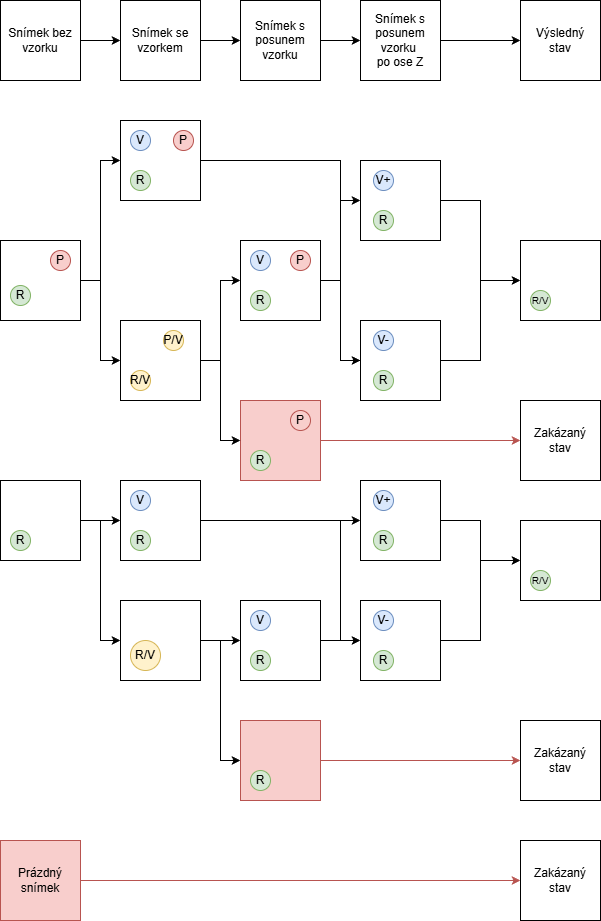

The diagram above was exported from draw.io. Its source (the exported page's mxGraphModel, read from the mxfile embedded in the PNG):
<mxGraphModel dx="1426" dy="751" grid="1" gridSize="10" guides="1" tooltips="1" connect="1" arrows="1" fold="1" page="1" pageScale="1" pageWidth="827" pageHeight="1169" math="0" shadow="0">
  <root>
    <mxCell id="0" />
    <mxCell id="1" parent="0" />
    <mxCell id="ArXqW9l-VxDtj_UjI5JD-1" edge="1" parent="1" source="ArXqW9l-VxDtj_UjI5JD-2" style="edgeStyle=orthogonalEdgeStyle;rounded=0;orthogonalLoop=1;jettySize=auto;html=1;exitX=1;exitY=0.5;exitDx=0;exitDy=0;entryX=0;entryY=0.5;entryDx=0;entryDy=0;fillColor=#f8cecc;strokeColor=#b85450;" target="ArXqW9l-VxDtj_UjI5JD-72">
      <mxGeometry relative="1" as="geometry" />
    </mxCell>
    <mxCell id="ArXqW9l-VxDtj_UjI5JD-2" parent="1" style="rounded=0;whiteSpace=wrap;html=1;fillColor=#f8cecc;strokeColor=#b85450;" value="" vertex="1">
      <mxGeometry height="80" width="80" x="480" y="680" as="geometry" />
    </mxCell>
    <mxCell id="FZrWtT4NoHat24zGKIjd-15" edge="1" parent="1" source="ArXqW9l-VxDtj_UjI5JD-8" style="edgeStyle=orthogonalEdgeStyle;rounded=0;orthogonalLoop=1;jettySize=auto;html=1;entryX=0;entryY=0.5;entryDx=0;entryDy=0;" target="ArXqW9l-VxDtj_UjI5JD-75">
      <mxGeometry relative="1" as="geometry">
        <Array as="points">
          <mxPoint x="580" y="440" />
          <mxPoint x="580" y="640" />
        </Array>
      </mxGeometry>
    </mxCell>
    <mxCell id="ArXqW9l-VxDtj_UjI5JD-8" parent="1" style="rounded=0;whiteSpace=wrap;html=1;" value="" vertex="1">
      <mxGeometry height="80" width="80" x="360" y="400" as="geometry" />
    </mxCell>
    <mxCell id="FZrWtT4NoHat24zGKIjd-19" edge="1" parent="1" source="ArXqW9l-VxDtj_UjI5JD-17" style="edgeStyle=orthogonalEdgeStyle;rounded=0;orthogonalLoop=1;jettySize=auto;html=1;exitX=1;exitY=0.5;exitDx=0;exitDy=0;entryX=0;entryY=0.5;entryDx=0;entryDy=0;" target="ArXqW9l-VxDtj_UjI5JD-23">
      <mxGeometry relative="1" as="geometry" />
    </mxCell>
    <mxCell id="FZrWtT4NoHat24zGKIjd-20" edge="1" parent="1" source="ArXqW9l-VxDtj_UjI5JD-17" style="edgeStyle=orthogonalEdgeStyle;rounded=0;orthogonalLoop=1;jettySize=auto;html=1;exitX=1;exitY=0.5;exitDx=0;exitDy=0;entryX=0;entryY=0.5;entryDx=0;entryDy=0;" target="ArXqW9l-VxDtj_UjI5JD-2">
      <mxGeometry relative="1" as="geometry" />
    </mxCell>
    <mxCell id="ArXqW9l-VxDtj_UjI5JD-17" parent="1" style="rounded=0;whiteSpace=wrap;html=1;" value="" vertex="1">
      <mxGeometry height="80" width="80" x="360" y="600" as="geometry" />
    </mxCell>
    <mxCell id="ArXqW9l-VxDtj_UjI5JD-20" parent="1" style="rounded=0;whiteSpace=wrap;html=1;" value="" vertex="1">
      <mxGeometry height="80" width="80" x="760" y="520" as="geometry" />
    </mxCell>
    <mxCell id="ArXqW9l-VxDtj_UjI5JD-21" edge="1" parent="1" source="ArXqW9l-VxDtj_UjI5JD-75" style="edgeStyle=orthogonalEdgeStyle;rounded=0;orthogonalLoop=1;jettySize=auto;html=1;entryX=0;entryY=0.5;entryDx=0;entryDy=0;exitX=0;exitY=0.5;exitDx=0;exitDy=0;" target="ArXqW9l-VxDtj_UjI5JD-77">
      <mxGeometry relative="1" as="geometry">
        <mxPoint x="580" y="560" as="targetPoint" />
      </mxGeometry>
    </mxCell>
    <mxCell id="ArXqW9l-VxDtj_UjI5JD-22" edge="1" parent="1" source="ArXqW9l-VxDtj_UjI5JD-23" style="edgeStyle=orthogonalEdgeStyle;rounded=0;orthogonalLoop=1;jettySize=auto;html=1;entryX=0;entryY=0.5;entryDx=0;entryDy=0;" target="ArXqW9l-VxDtj_UjI5JD-75">
      <mxGeometry relative="1" as="geometry" />
    </mxCell>
    <mxCell id="ArXqW9l-VxDtj_UjI5JD-23" parent="1" style="rounded=0;whiteSpace=wrap;html=1;" value="" vertex="1">
      <mxGeometry height="80" width="80" x="480" y="520" as="geometry" />
    </mxCell>
    <mxCell id="FZrWtT4NoHat24zGKIjd-16" edge="1" parent="1" source="ArXqW9l-VxDtj_UjI5JD-30" style="edgeStyle=orthogonalEdgeStyle;rounded=0;orthogonalLoop=1;jettySize=auto;html=1;entryX=0;entryY=0.5;entryDx=0;entryDy=0;" target="ArXqW9l-VxDtj_UjI5JD-8">
      <mxGeometry relative="1" as="geometry" />
    </mxCell>
    <mxCell id="FZrWtT4NoHat24zGKIjd-17" edge="1" parent="1" source="ArXqW9l-VxDtj_UjI5JD-30" style="edgeStyle=orthogonalEdgeStyle;rounded=0;orthogonalLoop=1;jettySize=auto;html=1;exitX=1;exitY=0.5;exitDx=0;exitDy=0;entryX=0;entryY=0.5;entryDx=0;entryDy=0;" target="ArXqW9l-VxDtj_UjI5JD-17">
      <mxGeometry relative="1" as="geometry" />
    </mxCell>
    <mxCell id="ArXqW9l-VxDtj_UjI5JD-30" parent="1" style="rounded=0;whiteSpace=wrap;html=1;" value="" vertex="1">
      <mxGeometry height="80" width="80" x="240" y="520" as="geometry" />
    </mxCell>
    <mxCell id="ArXqW9l-VxDtj_UjI5JD-31" parent="1" style="ellipse;whiteSpace=wrap;html=1;aspect=fixed;fillColor=#f8cecc;strokeColor=#b85450;" value="P" vertex="1">
      <mxGeometry height="20" width="20" x="290" y="530" as="geometry" />
    </mxCell>
    <mxCell id="ArXqW9l-VxDtj_UjI5JD-32" parent="1" style="ellipse;whiteSpace=wrap;html=1;aspect=fixed;fillColor=#d5e8d4;strokeColor=#82b366;" value="R" vertex="1">
      <mxGeometry height="20" width="20" x="250" y="565" as="geometry" />
    </mxCell>
    <mxCell id="ArXqW9l-VxDtj_UjI5JD-33" parent="1" style="ellipse;whiteSpace=wrap;html=1;aspect=fixed;fillColor=#dae8fc;strokeColor=#6c8ebf;" value="V" vertex="1">
      <mxGeometry height="20" width="20" x="370" y="410" as="geometry" />
    </mxCell>
    <mxCell id="ArXqW9l-VxDtj_UjI5JD-38" parent="1" style="ellipse;whiteSpace=wrap;html=1;aspect=fixed;fillColor=#fff2cc;strokeColor=#d6b656;" value="R/V" vertex="1">
      <mxGeometry height="20" width="20" x="370" y="650" as="geometry" />
    </mxCell>
    <mxCell id="ArXqW9l-VxDtj_UjI5JD-40" parent="1" style="ellipse;whiteSpace=wrap;html=1;aspect=fixed;fillColor=#d5e8d4;strokeColor=#82b366;" value="&lt;font style=&quot;font-size: 10px;&quot;&gt;R/V&lt;/font&gt;" vertex="1">
      <mxGeometry height="20" width="20" x="770" y="570" as="geometry" />
    </mxCell>
    <mxCell id="ArXqW9l-VxDtj_UjI5JD-46" parent="1" style="ellipse;whiteSpace=wrap;html=1;aspect=fixed;fillColor=#d5e8d4;strokeColor=#82b366;" value="R" vertex="1">
      <mxGeometry height="20" width="20" x="490" y="570" as="geometry" />
    </mxCell>
    <mxCell id="ArXqW9l-VxDtj_UjI5JD-47" parent="1" style="ellipse;whiteSpace=wrap;html=1;aspect=fixed;fillColor=#dae8fc;strokeColor=#6c8ebf;" value="V" vertex="1">
      <mxGeometry height="20" width="20" x="490" y="530" as="geometry" />
    </mxCell>
    <mxCell id="ArXqW9l-VxDtj_UjI5JD-48" edge="1" parent="1" source="ArXqW9l-VxDtj_UjI5JD-49" style="edgeStyle=orthogonalEdgeStyle;rounded=0;orthogonalLoop=1;jettySize=auto;html=1;entryX=0;entryY=0.5;entryDx=0;entryDy=0;fillColor=#f8cecc;strokeColor=#b85450;" target="ArXqW9l-VxDtj_UjI5JD-112">
      <mxGeometry relative="1" as="geometry" />
    </mxCell>
    <mxCell id="ArXqW9l-VxDtj_UjI5JD-49" parent="1" style="rounded=0;whiteSpace=wrap;html=1;fillColor=#f8cecc;strokeColor=#b85450;" value="Prázdný&lt;div&gt;snímek&lt;/div&gt;" vertex="1">
      <mxGeometry height="80" width="80" x="240" y="1120" as="geometry" />
    </mxCell>
    <mxCell id="ArXqW9l-VxDtj_UjI5JD-60" edge="1" parent="1" source="ArXqW9l-VxDtj_UjI5JD-61" style="edgeStyle=orthogonalEdgeStyle;rounded=0;orthogonalLoop=1;jettySize=auto;html=1;entryX=0;entryY=0.5;entryDx=0;entryDy=0;" target="ArXqW9l-VxDtj_UjI5JD-63">
      <mxGeometry relative="1" as="geometry" />
    </mxCell>
    <mxCell id="ArXqW9l-VxDtj_UjI5JD-61" parent="1" style="rounded=0;whiteSpace=wrap;html=1;" value="Snímek bez vzorku" vertex="1">
      <mxGeometry height="80" width="80" x="240" y="280" as="geometry" />
    </mxCell>
    <mxCell id="ArXqW9l-VxDtj_UjI5JD-62" edge="1" parent="1" source="ArXqW9l-VxDtj_UjI5JD-63" style="edgeStyle=orthogonalEdgeStyle;rounded=0;orthogonalLoop=1;jettySize=auto;html=1;entryX=0;entryY=0.5;entryDx=0;entryDy=0;" target="ArXqW9l-VxDtj_UjI5JD-65">
      <mxGeometry relative="1" as="geometry" />
    </mxCell>
    <mxCell id="ArXqW9l-VxDtj_UjI5JD-63" parent="1" style="rounded=0;whiteSpace=wrap;html=1;" value="Snímek se vzorkem" vertex="1">
      <mxGeometry height="80" width="80" x="360" y="280" as="geometry" />
    </mxCell>
    <mxCell id="ArXqW9l-VxDtj_UjI5JD-64" edge="1" parent="1" source="ArXqW9l-VxDtj_UjI5JD-65" style="edgeStyle=orthogonalEdgeStyle;rounded=0;orthogonalLoop=1;jettySize=auto;html=1;entryX=0;entryY=0.5;entryDx=0;entryDy=0;" target="ArXqW9l-VxDtj_UjI5JD-107">
      <mxGeometry relative="1" as="geometry" />
    </mxCell>
    <mxCell id="ArXqW9l-VxDtj_UjI5JD-65" parent="1" style="rounded=0;whiteSpace=wrap;html=1;" value="Snímek s posunem vzorku" vertex="1">
      <mxGeometry height="80" width="80" x="480" y="280" as="geometry" />
    </mxCell>
    <mxCell id="ArXqW9l-VxDtj_UjI5JD-66" parent="1" style="rounded=0;whiteSpace=wrap;html=1;" value="Výsledný&lt;div&gt;stav&lt;/div&gt;" vertex="1">
      <mxGeometry height="80" width="80" x="760" y="280" as="geometry" />
    </mxCell>
    <mxCell id="ArXqW9l-VxDtj_UjI5JD-68" parent="1" style="ellipse;whiteSpace=wrap;html=1;aspect=fixed;fillColor=#d5e8d4;strokeColor=#82b366;" value="R" vertex="1">
      <mxGeometry height="20" width="20" x="370" y="450" as="geometry" />
    </mxCell>
    <mxCell id="ArXqW9l-VxDtj_UjI5JD-72" parent="1" style="rounded=0;whiteSpace=wrap;html=1;" value="Zakázaný&lt;div&gt;stav&lt;/div&gt;" vertex="1">
      <mxGeometry height="80" width="80" x="760" y="680" as="geometry" />
    </mxCell>
    <mxCell id="FZrWtT4NoHat24zGKIjd-4" edge="1" parent="1" source="ArXqW9l-VxDtj_UjI5JD-75" style="edgeStyle=orthogonalEdgeStyle;rounded=0;orthogonalLoop=1;jettySize=auto;html=1;entryX=0;entryY=0.5;entryDx=0;entryDy=0;" target="ArXqW9l-VxDtj_UjI5JD-20">
      <mxGeometry relative="1" as="geometry" />
    </mxCell>
    <mxCell id="ArXqW9l-VxDtj_UjI5JD-75" parent="1" style="whiteSpace=wrap;html=1;aspect=fixed;" value="" vertex="1">
      <mxGeometry height="80" width="80" x="600" y="600" as="geometry" />
    </mxCell>
    <mxCell id="FZrWtT4NoHat24zGKIjd-5" edge="1" parent="1" source="ArXqW9l-VxDtj_UjI5JD-77" style="edgeStyle=orthogonalEdgeStyle;rounded=0;orthogonalLoop=1;jettySize=auto;html=1;exitX=1;exitY=0.5;exitDx=0;exitDy=0;">
      <mxGeometry relative="1" as="geometry">
        <Array as="points">
          <mxPoint x="720" y="480" />
          <mxPoint x="720" y="560" />
        </Array>
        <mxPoint x="760" y="560" as="targetPoint" />
      </mxGeometry>
    </mxCell>
    <mxCell id="ArXqW9l-VxDtj_UjI5JD-77" parent="1" style="whiteSpace=wrap;html=1;aspect=fixed;" value="" vertex="1">
      <mxGeometry height="80" width="80" x="600" y="440" as="geometry" />
    </mxCell>
    <mxCell id="ArXqW9l-VxDtj_UjI5JD-78" parent="1" style="ellipse;whiteSpace=wrap;html=1;aspect=fixed;fillColor=#dae8fc;strokeColor=#6c8ebf;" value="V+" vertex="1">
      <mxGeometry height="20" width="20" x="613" y="450" as="geometry" />
    </mxCell>
    <mxCell id="ArXqW9l-VxDtj_UjI5JD-79" parent="1" style="ellipse;whiteSpace=wrap;html=1;aspect=fixed;fillColor=#dae8fc;strokeColor=#6c8ebf;" value="V-" vertex="1">
      <mxGeometry height="20" width="20" x="613" y="610" as="geometry" />
    </mxCell>
    <mxCell id="ArXqW9l-VxDtj_UjI5JD-81" parent="1" style="ellipse;whiteSpace=wrap;html=1;aspect=fixed;fillColor=#d5e8d4;strokeColor=#82b366;" value="R" vertex="1">
      <mxGeometry height="20" width="20" x="613" y="490" as="geometry" />
    </mxCell>
    <mxCell id="ArXqW9l-VxDtj_UjI5JD-82" parent="1" style="ellipse;whiteSpace=wrap;html=1;aspect=fixed;fillColor=#d5e8d4;strokeColor=#82b366;" value="R" vertex="1">
      <mxGeometry height="20" width="20" x="613" y="650" as="geometry" />
    </mxCell>
    <mxCell id="FZrWtT4NoHat24zGKIjd-1" edge="1" parent="1" source="ArXqW9l-VxDtj_UjI5JD-107" style="edgeStyle=orthogonalEdgeStyle;rounded=0;orthogonalLoop=1;jettySize=auto;html=1;exitX=1;exitY=0.5;exitDx=0;exitDy=0;entryX=0;entryY=0.5;entryDx=0;entryDy=0;" target="ArXqW9l-VxDtj_UjI5JD-66">
      <mxGeometry relative="1" as="geometry" />
    </mxCell>
    <mxCell id="ArXqW9l-VxDtj_UjI5JD-107" parent="1" style="rounded=0;whiteSpace=wrap;html=1;" value="Snímek s posunem vzorku&amp;nbsp;&lt;div&gt;po ose Z&lt;/div&gt;" vertex="1">
      <mxGeometry height="80" width="80" x="600" y="280" as="geometry" />
    </mxCell>
    <mxCell id="ArXqW9l-VxDtj_UjI5JD-110" parent="1" style="ellipse;whiteSpace=wrap;html=1;aspect=fixed;fillColor=#d5e8d4;strokeColor=#82b366;" value="R" vertex="1">
      <mxGeometry height="20" width="20" x="490" y="730" as="geometry" />
    </mxCell>
    <mxCell id="ArXqW9l-VxDtj_UjI5JD-112" parent="1" style="rounded=0;whiteSpace=wrap;html=1;" value="Zakázaný&lt;div&gt;stav&lt;/div&gt;" vertex="1">
      <mxGeometry height="80" width="80" x="760" y="1120" as="geometry" />
    </mxCell>
    <mxCell id="FZrWtT4NoHat24zGKIjd-21" parent="1" style="ellipse;whiteSpace=wrap;html=1;aspect=fixed;fillColor=#fff2cc;strokeColor=#d6b656;" value="P/V" vertex="1">
      <mxGeometry height="20" width="20" x="403" y="610" as="geometry" />
    </mxCell>
    <mxCell id="FZrWtT4NoHat24zGKIjd-23" parent="1" style="ellipse;whiteSpace=wrap;html=1;aspect=fixed;fillColor=#f8cecc;strokeColor=#b85450;" value="P" vertex="1">
      <mxGeometry height="20" width="20" x="413" y="410" as="geometry" />
    </mxCell>
    <mxCell id="FZrWtT4NoHat24zGKIjd-24" parent="1" style="ellipse;whiteSpace=wrap;html=1;aspect=fixed;fillColor=#f8cecc;strokeColor=#b85450;" value="P" vertex="1">
      <mxGeometry height="20" width="20" x="530" y="690" as="geometry" />
    </mxCell>
    <mxCell id="FZrWtT4NoHat24zGKIjd-25" parent="1" style="ellipse;whiteSpace=wrap;html=1;aspect=fixed;fillColor=#f8cecc;strokeColor=#b85450;" value="P" vertex="1">
      <mxGeometry height="20" width="20" x="530" y="530" as="geometry" />
    </mxCell>
    <mxCell id="FZrWtT4NoHat24zGKIjd-26" edge="1" parent="1" source="FZrWtT4NoHat24zGKIjd-28" style="edgeStyle=orthogonalEdgeStyle;rounded=0;orthogonalLoop=1;jettySize=auto;html=1;entryX=0;entryY=0.5;entryDx=0;entryDy=0;" target="FZrWtT4NoHat24zGKIjd-31">
      <mxGeometry relative="1" as="geometry" />
    </mxCell>
    <mxCell id="FZrWtT4NoHat24zGKIjd-27" edge="1" parent="1" source="FZrWtT4NoHat24zGKIjd-28" style="edgeStyle=orthogonalEdgeStyle;rounded=0;orthogonalLoop=1;jettySize=auto;html=1;exitX=1;exitY=0.5;exitDx=0;exitDy=0;entryX=0;entryY=0.5;entryDx=0;entryDy=0;" target="FZrWtT4NoHat24zGKIjd-39">
      <mxGeometry relative="1" as="geometry" />
    </mxCell>
    <mxCell id="FZrWtT4NoHat24zGKIjd-28" parent="1" style="rounded=0;whiteSpace=wrap;html=1;" value="" vertex="1">
      <mxGeometry height="80" width="80" x="240" y="760" as="geometry" />
    </mxCell>
    <mxCell id="FZrWtT4NoHat24zGKIjd-29" edge="1" parent="1" source="FZrWtT4NoHat24zGKIjd-31" style="edgeStyle=orthogonalEdgeStyle;rounded=0;orthogonalLoop=1;jettySize=auto;html=1;entryX=0;entryY=0.5;entryDx=0;entryDy=0;" target="FZrWtT4NoHat24zGKIjd-52">
      <mxGeometry relative="1" as="geometry">
        <Array as="points">
          <mxPoint x="570" y="800" />
          <mxPoint x="570" y="800" />
        </Array>
      </mxGeometry>
    </mxCell>
    <mxCell id="FZrWtT4NoHat24zGKIjd-30" edge="1" parent="1" source="FZrWtT4NoHat24zGKIjd-31" style="edgeStyle=orthogonalEdgeStyle;rounded=0;orthogonalLoop=1;jettySize=auto;html=1;entryX=0;entryY=0.5;entryDx=0;entryDy=0;" target="FZrWtT4NoHat24zGKIjd-50">
      <mxGeometry relative="1" as="geometry">
        <Array as="points">
          <mxPoint x="580" y="800" />
          <mxPoint x="580" y="920" />
        </Array>
      </mxGeometry>
    </mxCell>
    <mxCell id="FZrWtT4NoHat24zGKIjd-31" parent="1" style="rounded=0;whiteSpace=wrap;html=1;" value="" vertex="1">
      <mxGeometry height="80" width="80" x="360" y="760" as="geometry" />
    </mxCell>
    <mxCell id="FZrWtT4NoHat24zGKIjd-32" parent="1" style="ellipse;whiteSpace=wrap;html=1;aspect=fixed;fillColor=#d5e8d4;strokeColor=#82b366;" value="R" vertex="1">
      <mxGeometry height="20" width="20" x="250" y="810" as="geometry" />
    </mxCell>
    <mxCell id="FZrWtT4NoHat24zGKIjd-33" parent="1" style="ellipse;whiteSpace=wrap;html=1;aspect=fixed;fillColor=#d5e8d4;strokeColor=#82b366;" value="R" vertex="1">
      <mxGeometry height="20" width="20" x="370" y="810" as="geometry" />
    </mxCell>
    <mxCell id="FZrWtT4NoHat24zGKIjd-34" parent="1" style="ellipse;whiteSpace=wrap;html=1;aspect=fixed;fillColor=#dae8fc;strokeColor=#6c8ebf;" value="V" vertex="1">
      <mxGeometry height="20" width="20" x="370" y="770" as="geometry" />
    </mxCell>
    <mxCell id="FZrWtT4NoHat24zGKIjd-35" parent="1" style="rounded=0;whiteSpace=wrap;html=1;" value="" vertex="1">
      <mxGeometry height="80" width="80" x="760" y="800" as="geometry" />
    </mxCell>
    <mxCell id="FZrWtT4NoHat24zGKIjd-36" parent="1" style="ellipse;whiteSpace=wrap;html=1;aspect=fixed;fillColor=#d5e8d4;strokeColor=#82b366;" value="&lt;font style=&quot;font-size: 10px;&quot;&gt;R/V&lt;/font&gt;" vertex="1">
      <mxGeometry height="20" width="20" x="770" y="850" as="geometry" />
    </mxCell>
    <mxCell id="FZrWtT4NoHat24zGKIjd-37" edge="1" parent="1" source="FZrWtT4NoHat24zGKIjd-39" style="edgeStyle=orthogonalEdgeStyle;rounded=0;orthogonalLoop=1;jettySize=auto;html=1;">
      <mxGeometry relative="1" as="geometry">
        <mxPoint x="480" y="920" as="targetPoint" />
      </mxGeometry>
    </mxCell>
    <mxCell id="FZrWtT4NoHat24zGKIjd-38" edge="1" parent="1" source="FZrWtT4NoHat24zGKIjd-39" style="edgeStyle=orthogonalEdgeStyle;rounded=0;orthogonalLoop=1;jettySize=auto;html=1;entryX=0;entryY=0.5;entryDx=0;entryDy=0;" target="FZrWtT4NoHat24zGKIjd-46">
      <mxGeometry relative="1" as="geometry" />
    </mxCell>
    <mxCell id="FZrWtT4NoHat24zGKIjd-39" parent="1" style="rounded=0;whiteSpace=wrap;html=1;" value="" vertex="1">
      <mxGeometry height="80" width="80" x="360" y="880" as="geometry" />
    </mxCell>
    <mxCell id="FZrWtT4NoHat24zGKIjd-40" parent="1" style="ellipse;whiteSpace=wrap;html=1;aspect=fixed;fillColor=#fff2cc;strokeColor=#d6b656;" value="R/V" vertex="1">
      <mxGeometry height="30" width="30" x="370" y="920" as="geometry" />
    </mxCell>
    <mxCell id="FZrWtT4NoHat24zGKIjd-41" edge="1" parent="1" source="FZrWtT4NoHat24zGKIjd-42" style="edgeStyle=orthogonalEdgeStyle;rounded=0;orthogonalLoop=1;jettySize=auto;html=1;exitX=1;exitY=0.5;exitDx=0;exitDy=0;entryX=0;entryY=0.5;entryDx=0;entryDy=0;" target="FZrWtT4NoHat24zGKIjd-50">
      <mxGeometry relative="1" as="geometry" />
    </mxCell>
    <mxCell id="FZrWtT4NoHat24zGKIjd-42" parent="1" style="rounded=0;whiteSpace=wrap;html=1;" value="" vertex="1">
      <mxGeometry height="80" width="80" x="480" y="880" as="geometry" />
    </mxCell>
    <mxCell id="FZrWtT4NoHat24zGKIjd-43" parent="1" style="ellipse;whiteSpace=wrap;html=1;aspect=fixed;fillColor=#dae8fc;strokeColor=#6c8ebf;" value="V" vertex="1">
      <mxGeometry height="20" width="20" x="490" y="890" as="geometry" />
    </mxCell>
    <mxCell id="FZrWtT4NoHat24zGKIjd-44" parent="1" style="ellipse;whiteSpace=wrap;html=1;aspect=fixed;fillColor=#d5e8d4;strokeColor=#82b366;" value="R" vertex="1">
      <mxGeometry height="20" width="20" x="490" y="930" as="geometry" />
    </mxCell>
    <mxCell id="FZrWtT4NoHat24zGKIjd-45" edge="1" parent="1" source="FZrWtT4NoHat24zGKIjd-46" style="edgeStyle=orthogonalEdgeStyle;rounded=0;orthogonalLoop=1;jettySize=auto;html=1;entryX=0;entryY=0.5;entryDx=0;entryDy=0;fillColor=#f8cecc;strokeColor=#b85450;" target="FZrWtT4NoHat24zGKIjd-48">
      <mxGeometry relative="1" as="geometry" />
    </mxCell>
    <mxCell id="FZrWtT4NoHat24zGKIjd-46" parent="1" style="rounded=0;whiteSpace=wrap;html=1;fillColor=#f8cecc;strokeColor=#b85450;" value="" vertex="1">
      <mxGeometry height="80" width="80" x="480" y="1000" as="geometry" />
    </mxCell>
    <mxCell id="FZrWtT4NoHat24zGKIjd-47" parent="1" style="ellipse;whiteSpace=wrap;html=1;aspect=fixed;fillColor=#d5e8d4;strokeColor=#82b366;" value="R" vertex="1">
      <mxGeometry height="20" width="20" x="490" y="1050" as="geometry" />
    </mxCell>
    <mxCell id="FZrWtT4NoHat24zGKIjd-48" parent="1" style="rounded=0;whiteSpace=wrap;html=1;" value="Zakázaný&lt;div&gt;stav&lt;/div&gt;" vertex="1">
      <mxGeometry height="80" width="80" x="760" y="1000" as="geometry" />
    </mxCell>
    <mxCell id="FZrWtT4NoHat24zGKIjd-49" edge="1" parent="1" source="FZrWtT4NoHat24zGKIjd-50" style="edgeStyle=orthogonalEdgeStyle;rounded=0;orthogonalLoop=1;jettySize=auto;html=1;entryX=0;entryY=0.5;entryDx=0;entryDy=0;" target="FZrWtT4NoHat24zGKIjd-35">
      <mxGeometry relative="1" as="geometry">
        <mxPoint x="720" y="800" as="targetPoint" />
      </mxGeometry>
    </mxCell>
    <mxCell id="FZrWtT4NoHat24zGKIjd-50" parent="1" style="rounded=0;whiteSpace=wrap;html=1;" value="" vertex="1">
      <mxGeometry height="80" width="80" x="600" y="880" as="geometry" />
    </mxCell>
    <mxCell id="FZrWtT4NoHat24zGKIjd-51" edge="1" parent="1" source="FZrWtT4NoHat24zGKIjd-52" style="edgeStyle=orthogonalEdgeStyle;rounded=0;orthogonalLoop=1;jettySize=auto;html=1;entryX=0;entryY=0.5;entryDx=0;entryDy=0;" target="FZrWtT4NoHat24zGKIjd-35">
      <mxGeometry relative="1" as="geometry" />
    </mxCell>
    <mxCell id="FZrWtT4NoHat24zGKIjd-52" parent="1" style="rounded=0;whiteSpace=wrap;html=1;" value="" vertex="1">
      <mxGeometry height="80" width="80" x="600" y="760" as="geometry" />
    </mxCell>
    <mxCell id="FZrWtT4NoHat24zGKIjd-53" parent="1" style="ellipse;whiteSpace=wrap;html=1;aspect=fixed;fillColor=#d5e8d4;strokeColor=#82b366;" value="R" vertex="1">
      <mxGeometry height="20" width="20" x="613" y="810" as="geometry" />
    </mxCell>
    <mxCell id="FZrWtT4NoHat24zGKIjd-54" parent="1" style="ellipse;whiteSpace=wrap;html=1;aspect=fixed;fillColor=#dae8fc;strokeColor=#6c8ebf;" value="V+" vertex="1">
      <mxGeometry height="20" width="20" x="613" y="770" as="geometry" />
    </mxCell>
    <mxCell id="FZrWtT4NoHat24zGKIjd-55" parent="1" style="ellipse;whiteSpace=wrap;html=1;aspect=fixed;fillColor=#dae8fc;strokeColor=#6c8ebf;" value="V-" vertex="1">
      <mxGeometry height="20" width="20" x="613" y="890" as="geometry" />
    </mxCell>
    <mxCell id="FZrWtT4NoHat24zGKIjd-56" parent="1" style="ellipse;whiteSpace=wrap;html=1;aspect=fixed;fillColor=#d5e8d4;strokeColor=#82b366;" value="R" vertex="1">
      <mxGeometry height="20" width="20" x="613" y="930" as="geometry" />
    </mxCell>
  </root>
</mxGraphModel>